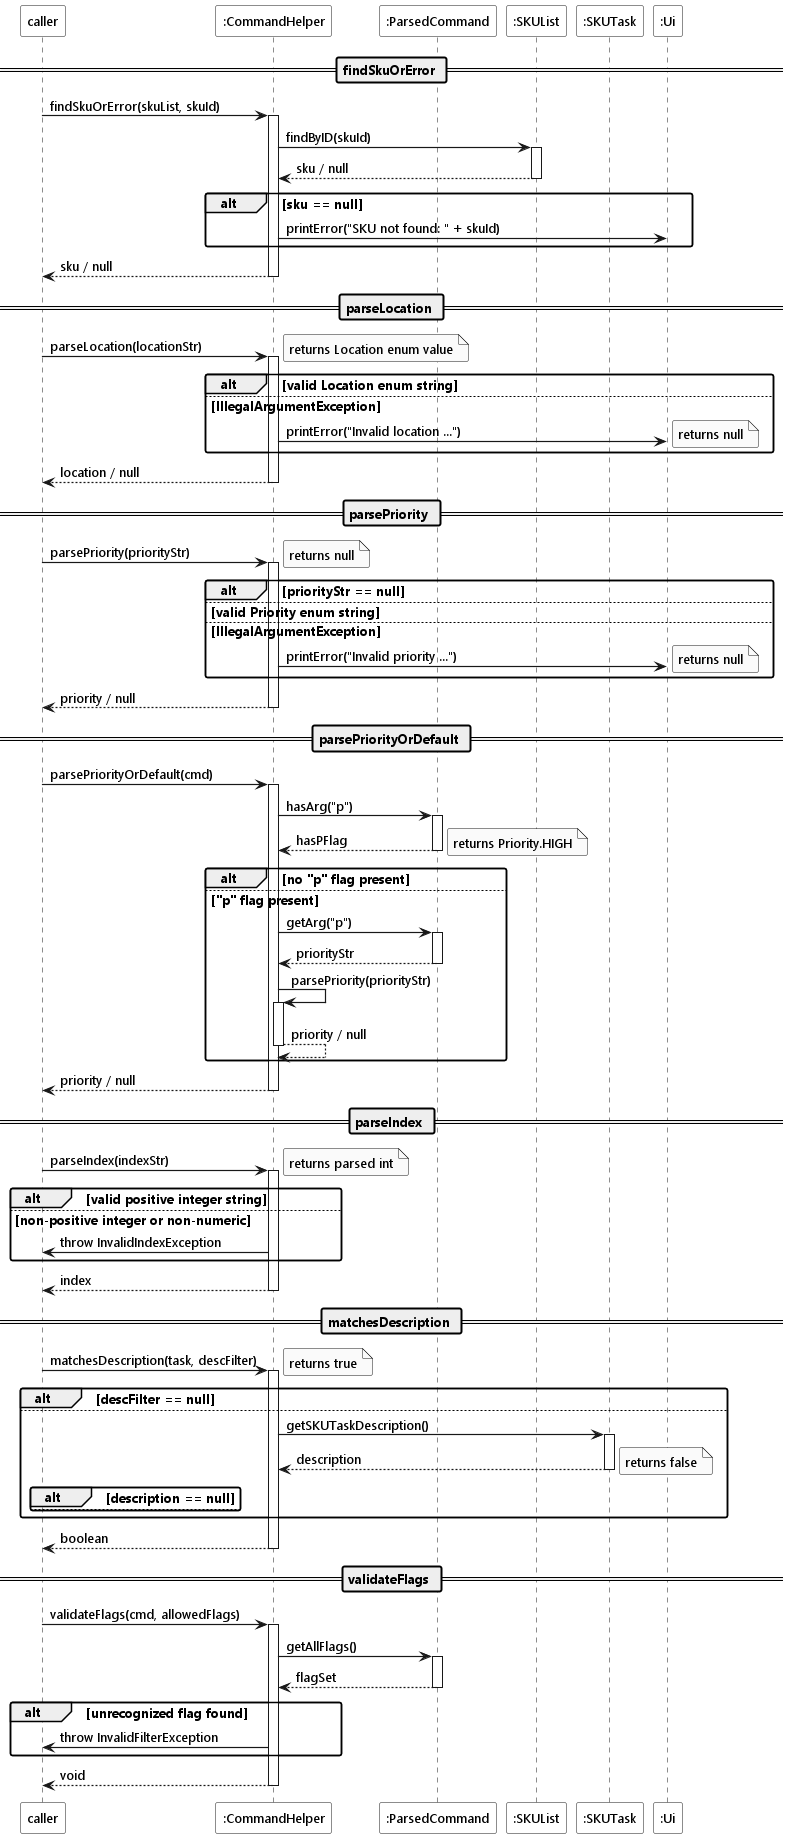

The diagram above was rendered by PlantUML. Its source (embedded in the PNG):
@startuml
!include ../style.puml

Participant "caller" as caller LOGIC_COLOR
Participant ":CommandHelper" as helper LOGIC_COLOR_T1
Participant ":ParsedCommand" as cmd LOGIC_COLOR_T1
Participant ":SKUList" as skuList MODEL_COLOR
Participant ":SKUTask" as task MODEL_COLOR_T2
Participant ":Ui" as ui UI_COLOR

== findSkuOrError ==

caller -> helper ++ : findSkuOrError(skuList, skuId)

helper -> skuList ++ : findByID(skuId)
return sku / null

alt sku == null
    helper -> ui : printError("SKU not found: " + skuId)
end

return sku / null

== parseLocation ==

caller -> helper ++ : parseLocation(locationStr)

alt valid Location enum string
    note right : returns Location enum value
else IllegalArgumentException
    helper -> ui : printError("Invalid location ...")
    note right : returns null
end

return location / null

== parsePriority ==

caller -> helper ++ : parsePriority(priorityStr)

alt priorityStr == null
    note right : returns null
else valid Priority enum string
    note right : returns Priority enum value
else IllegalArgumentException
    helper -> ui : printError("Invalid priority ...")
    note right : returns null
end

return priority / null

== parsePriorityOrDefault ==

caller -> helper ++ : parsePriorityOrDefault(cmd)

helper -> cmd ++ : hasArg("p")
return hasPFlag

alt no "p" flag present
    note right : returns Priority.HIGH
else "p" flag present
    helper -> cmd ++ : getArg("p")
    return priorityStr

    helper -> helper ++ : parsePriority(priorityStr)
    return priority / null
end

return priority / null

== parseIndex ==

caller -> helper ++ : parseIndex(indexStr)

alt valid positive integer string
    note right : returns parsed int
else non-positive integer or non-numeric
    helper -> caller : throw InvalidIndexException
end

return index

== matchesDescription ==

caller -> helper ++ : matchesDescription(task, descFilter)

alt descFilter == null
    note right : returns true
else
    helper -> task ++ : getSKUTaskDescription()
    return description

    alt description == null
        note right : returns false
    else
        note right : returns description.toLowerCase().contains(descFilter)
    end
end

return boolean

== validateFlags ==

caller -> helper ++ : validateFlags(cmd, allowedFlags)

helper -> cmd ++ : getAllFlags()
return flagSet

alt unrecognized flag found
    helper -> caller : throw InvalidFilterException
end

return void
@enduml